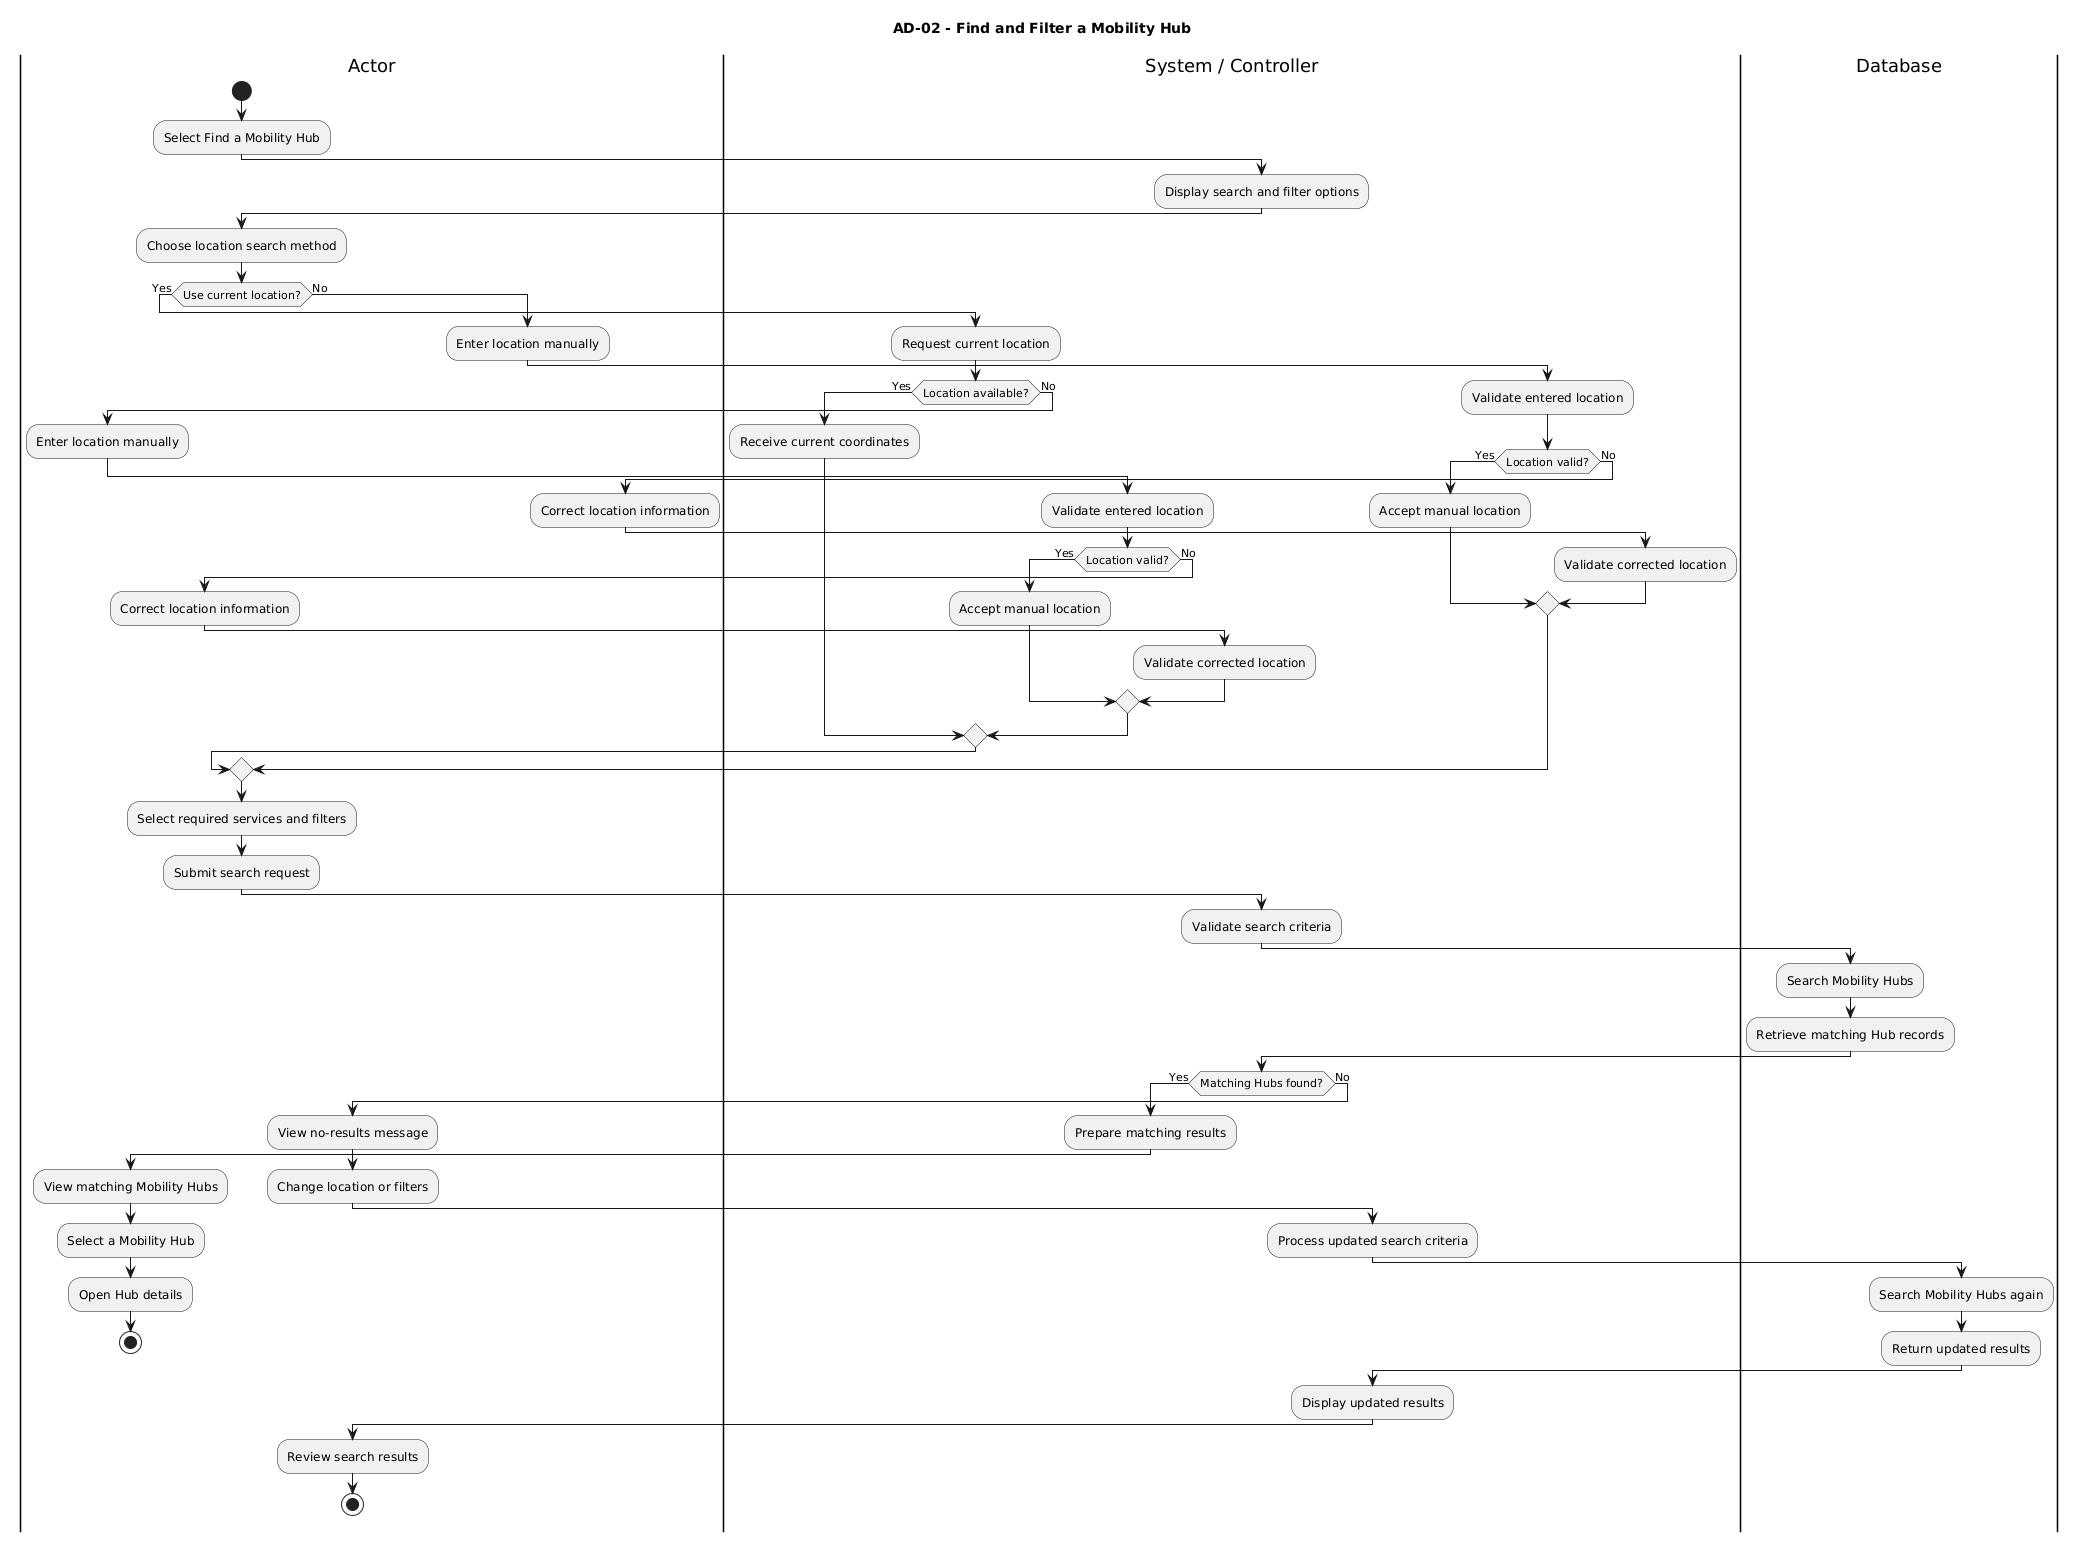

The diagram above was rendered by PlantUML. Its source (embedded in the PNG):
@startuml
title AD-02 - Find and Filter a Mobility Hub

|Actor|
start
:Select Find a Mobility Hub;

|System / Controller|
:Display search and filter options;

|Actor|
:Choose location search method;

if (Use current location?) then (Yes)
    |System / Controller|
    :Request current location;

    if (Location available?) then (Yes)
        :Receive current coordinates;
    else (No)
        |Actor|
        :Enter location manually;

        |System / Controller|
        :Validate entered location;

        if (Location valid?) then (Yes)
            :Accept manual location;
        else (No)
            |Actor|
            :Correct location information;
            |System / Controller|
            :Validate corrected location;
        endif
    endif

else (No)
    |Actor|
    :Enter location manually;

    |System / Controller|
    :Validate entered location;

    if (Location valid?) then (Yes)
        :Accept manual location;
    else (No)
        |Actor|
        :Correct location information;
        |System / Controller|
        :Validate corrected location;
    endif
endif

|Actor|
:Select required services and filters;
:Submit search request;

|System / Controller|
:Validate search criteria;

|Database|
:Search Mobility Hubs;
:Retrieve matching Hub records;

|System / Controller|
if (Matching Hubs found?) then (Yes)
    :Prepare matching results;

    |Actor|
    :View matching Mobility Hubs;
    :Select a Mobility Hub;
    :Open Hub details;
    stop

else (No)
    |Actor|
    :View no-results message;
    :Change location or filters;

    |System / Controller|
    :Process updated search criteria;

    |Database|
    :Search Mobility Hubs again;
    :Return updated results;

    |System / Controller|
    :Display updated results;

    |Actor|
    :Review search results;
    stop
endif
@enduml